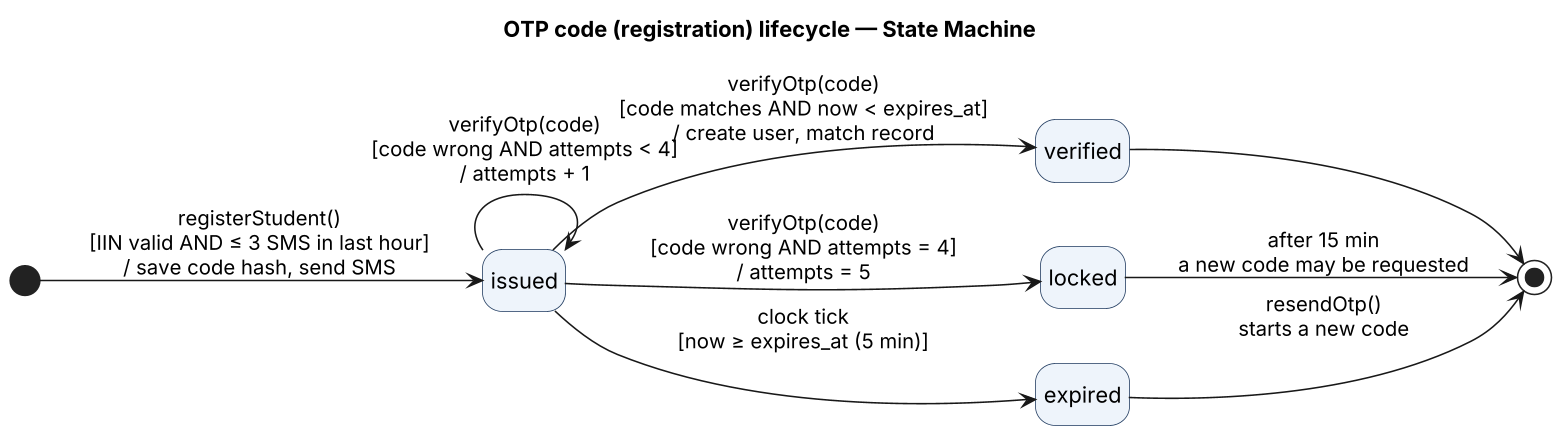

The diagram above was rendered by PlantUML. Its source (embedded in the PNG):
@startuml state-machine-otp
skinparamlocked dpi 150
skinparam shadowing false
skinparam state {
  BackgroundColor #EEF4FB
  BorderColor #1F3A5F
}
hide empty description
title OTP code (registration) lifecycle — State Machine
left to right direction
[*] --> issued : registerStudent()\n[IIN valid AND ≤ 3 SMS in last hour]\n/ save code hash, send SMS
issued --> issued : verifyOtp(code)\n[code wrong AND attempts < 4]\n/ attempts + 1
issued --> verified : verifyOtp(code)\n[code matches AND now < expires_at]\n/ create user, match record
issued --> locked : verifyOtp(code)\n[code wrong AND attempts = 4]\n/ attempts = 5
issued --> expired : clock tick\n[now ≥ expires_at (5 min)]
verified --> [*]
expired --> [*] : resendOtp()\nstarts a new code
locked --> [*] : after 15 min\na new code may be requested
@enduml